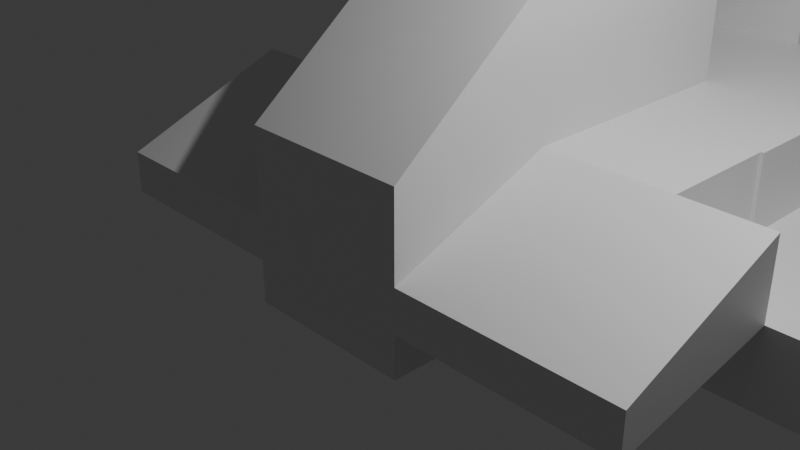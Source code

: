 # Source: createStrangeShape.blend  (saved by Blender 4.3.34; exported with 4.5.12 LTS)
import bpy
from mathutils import Matrix  # noqa: F401  (used for matrix-valued properties, if any)

bpy.ops.wm.read_factory_settings(use_empty=True)
scene = bpy.context.scene
scene.name = 'Scene'

# ---- collections
col_collection = bpy.data.collections.new('Collection'); scene.collection.children.link(col_collection)

# ---- materials (node trees are filled in below, after node groups)
mat_material = bpy.data.materials.new('Material')
mat_material.alpha_threshold = 0.0
mat_material.roughness = 0.5
mat_material.line_color = (0.0, 0.0, 0.0, 1.0)

# ---- material node trees
mat_material.use_nodes = True; mat_material.node_tree.nodes.clear()
_N = mat_material.node_tree.nodes; _L = mat_material.node_tree.links
n0 = _N.new('ShaderNodeOutputMaterial'); n0.name = 'Material Output'; n0.location = (300, 300)
n1 = _N.new('ShaderNodeBsdfPrincipled'); n1.name = 'Principled BSDF'; n1.location = (10, 300)
n1.inputs[3].default_value = 1.45
_L.new(n1.outputs[0], n0.inputs[0])
n0.is_active_output = True

# ---- world
world_world = bpy.data.worlds.new('World'); scene.world = world_world
world_world.use_nodes = True; world_world.node_tree.nodes.clear()
_N = world_world.node_tree.nodes; _L = world_world.node_tree.links
n0 = _N.new('ShaderNodeOutputWorld'); n0.name = 'World Output'; n0.location = (300, 300)
n1 = _N.new('ShaderNodeBackground'); n1.name = 'Background'; n1.location = (10, 300)
n1.inputs[0].default_value = (0.05088, 0.05088, 0.05088, 1.0)
_L.new(n1.outputs[0], n0.inputs[0])
n0.is_active_output = True
world_world.color = (0.05088, 0.05088, 0.05088)
world_world.sun_shadow_jitter_overblur = 0.0

# ---- cameras
cam_camera = bpy.data.cameras.new('Camera')
cam_camera.clip_end = 100.0
cam_camera.ortho_scale = 7.314

# ---- lights
light_light = bpy.data.lights.new('Light', 'POINT')
light_light.energy = 1000.0
light_light.shadow_soft_size = 0.1

# ---- meshes
me_cube = bpy.data.meshes.new('Cube')
me_cube.from_pydata([(1.0, 1.0, 2.61), (1.0, 1.0, -1.0), (1.0, -1.0, 1.0), (1.0, -1.0, -1.0), (-1.0, 1.0, 2.61), (-1.0, 1.0, -1.0), (-1.0, -1.0, 1.0), (-1.0, -1.0, -1.0), (1.0, 1.0, -1.0), (-1.0, 1.0, -1.0), (1.0, 1.0, 2.61), (-1.0, 1.0, 2.61), (1.0, 3.85, -1.0), (-1.0, 3.85, -1.0), (1.0, 3.85, 2.61), (-1.0, 3.85, 2.61), (1.0, 1.0, 0.8048), (-1.0, -1.0, 0.0), (1.0, -1.0, 0.0), (-1.0, 1.0, 0.8048), (1.0, 1.0, 0.8048), (-1.0, 1.0, 0.8048), (1.0, 3.85, 0.8048), (-1.0, 3.85, 0.8048), (-1.0, 1.0, 0.8048), (-1.0, 1.0, -1.0), (-1.0, 3.85, 0.8048), (-1.0, 3.85, -1.0), (-2.22, 1.0, 0.8048), (-2.22, 1.0, -1.0), (-2.22, 3.85, 0.8048), (-2.22, 3.85, -1.0), (1.0, 2.425, 2.61), (-1.0, 2.425, 2.61), (1.0, 2.425, -1.0), (-1.0, 2.425, -1.0), (-1.0, 2.425, 0.8048), (1.0, 2.425, 0.8048), (-1.0, 2.425, -1.0), (-1.0, 2.425, 0.8048), (-2.22, 2.425, -1.0), (-2.22, 2.425, 0.8048), (1.0, 1.0, -0.0976), (1.0, -1.0, -0.5), (-1.0, 1.0, -0.0976), (1.0, 1.0, -0.0976), (-1.0, 1.0, -0.0976), (1.0, 3.85, -0.0976), (-1.0, 3.85, -0.0976), (-1.0, -1.0, -0.5), (-1.0, 1.0, -0.0976), (-1.0, 3.85, -0.0976), (-2.22, 1.0, -0.0976), (-2.22, 3.85, -0.0976), (-2.22, 2.425, -0.0976), (1.0, 2.425, -0.0976), (-3.968, 1.0, -0.0976), (-3.968, 1.0, -1.0), (-3.968, 3.85, -0.0976), (-3.968, 3.85, -1.0), (-3.968, 2.425, -1.0), (-3.968, 2.425, -0.0976), (-1.0, 5.891, 0.8048), (1.0, 5.891, 0.8048), (1.0, 5.891, -0.0976), (-1.0, 5.891, -0.0976), (-1.0, 7.23, 0.8048), (1.0, 7.23, 0.8048), (1.0, 7.23, -0.0976), (-1.0, 7.23, -0.0976), (-1.0, 5.891, 2.58), (1.0, 5.891, 2.58), (-1.0, 7.23, 2.58), (1.0, 7.23, 2.58), (1.0, 3.85, 0.8048), (1.0, 3.85, -0.0976), (1.0, 5.891, 0.8048), (1.0, 5.891, -0.0976), (-3.728, 5.891, 0.8048), (-3.728, 5.891, -0.0976), (-3.728, 7.23, 0.8048), (-3.728, 7.23, -0.0976), (-1.0, 7.23, 0.8048), (-1.0, 7.23, -0.0976), (1.0, 7.23, 0.8048), (1.0, 7.23, -0.0976), (-1.0, 7.23, 2.58), (1.0, 7.23, 2.58), (-3.728, 7.23, 0.8048), (-3.728, 7.23, -0.0976), (-1.0, 6.56, -0.0976), (1.0, 6.56, -0.0976), (-3.728, 6.56, -0.0976), (-1.0, 6.56, 0.8048), (1.0, 6.56, 0.8048), (-1.0, 6.56, 2.58), (1.0, 6.56, 2.58), (-3.728, 6.56, 0.8048), (-5.242, 6.56, 0.8048), (-5.242, 7.23, 0.8048), (-5.242, 7.23, -0.0976), (-5.242, 6.56, -0.0976), (-3.728, 9.739, 0.8048), (-3.728, 9.739, -0.0976), (-5.242, 9.739, 0.8048), (-5.242, 9.739, -0.0976), (-3.728, 7.23, 2.511), (-5.242, 7.23, 2.511), (-3.728, 9.739, 2.511), (-5.242, 9.739, 2.511), (3.223, 7.23, 0.8048), (3.223, 7.23, -0.0976), (3.223, 9.739, 0.8048), (3.223, 9.739, -0.0976), (2.964, 3.85, 0.8048), (2.964, 3.85, -0.0976), (2.964, 5.891, 0.8048), (2.964, 5.891, -0.0976), (3.223, 7.23, 0.8048), (3.223, 7.23, -0.0976), (3.223, 9.739, 0.8048), (3.223, 9.739, -0.0976), (-0.2525, 9.739, 0.8048), (-0.2525, 9.739, -0.0976), (-0.2525, 7.23, -0.0976), (-0.2525, 7.23, 0.8048), (-0.2525, 9.739, 0.8048), (-0.2525, 9.739, -0.0976), (-0.2525, 7.23, -0.0976), (-0.2525, 7.23, 0.8048), (3.223, 7.23, 4.098), (3.223, 9.739, 4.098), (-0.2525, 9.739, 4.098), (-0.2525, 7.23, 4.098), (3.546, 1.0, 0.8048), (3.546, -1.0, 0.0), (3.546, 1.0, -0.0976), (3.546, -1.0, -0.5), (-3.341, -1.0, -0.5), (-3.341, -1.0, 0.0), (-3.341, 1.0, 0.8048), (-3.341, 1.0, -0.0976), (2.561, 2.425, 0.8048), (2.561, 3.85, 0.8048), (2.561, 2.425, -0.0976), (2.561, 3.85, -0.0976), (2.526, 1.0, 0.8048), (2.526, 2.425, 0.8048), (2.526, 2.425, -0.0976), (2.526, 1.0, -0.0976), (4.041, 3.85, -0.0976), (4.041, 3.85, -1.0), (4.041, 2.425, -1.0), (4.041, 2.425, -0.0976), (4.037, 1.0, -0.0976), (4.037, 1.0, -1.0), (4.037, 2.425, -1.0), (4.037, 2.425, -0.0976), (-1.0, 5.891, -0.0976), (1.0, 5.891, -0.0976), (-1.0, 6.56, -0.0976), (1.0, 6.56, -0.0976)], [], [(0, 4, 6, 2), (18, 2, 6, 17), (17, 6, 4, 19), (5, 1, 3, 7), (16, 0, 2, 18), (42, 1, 8, 45), (33, 32, 14, 15), (19, 4, 11, 21), (1, 5, 9, 8), (4, 0, 10, 11), (23, 15, 14, 22), (47, 55, 153, 150), (36, 33, 15, 23), (34, 35, 13, 12), (48, 13, 27, 51), (32, 37, 22, 14), (22, 47, 75, 74), (44, 19, 21, 46), (0, 16, 20, 10), (42, 16, 134, 136), (44, 49, 138, 141), (43, 18, 17, 49), (39, 26, 30, 41), (35, 9, 25, 38), (46, 21, 24, 50), (36, 23, 26, 39), (54, 41, 30, 53), (51, 27, 31, 53), (38, 25, 29, 40), (50, 24, 28, 52), (27, 38, 40, 31), (52, 28, 41, 54), (21, 36, 39, 24), (13, 35, 38, 27), (24, 39, 41, 28), (10, 20, 37, 32), (8, 9, 35, 34), (21, 11, 33, 36), (45, 8, 155, 154), (11, 10, 32, 33), (55, 37, 147, 148), (40, 29, 57, 60), (25, 50, 52, 29), (26, 51, 53, 30), (54, 53, 58, 61), (9, 46, 50, 25), (3, 43, 49, 7), (7, 49, 44, 5), (1, 42, 43, 3), (5, 44, 46, 9), (13, 48, 47, 12), (23, 48, 51, 26), (55, 47, 145, 144), (16, 42, 45, 20), (57, 56, 61, 60), (60, 61, 58, 59), (29, 52, 56, 57), (31, 40, 60, 59), (53, 31, 59, 58), (52, 54, 61, 56), (82, 66, 80, 88), (48, 23, 62, 65), (23, 22, 63, 62), (47, 48, 65, 64), (69, 66, 67, 68), (62, 63, 71, 70), (85, 83, 69, 68), (84, 85, 68, 67), (86, 87, 73, 72), (84, 67, 73, 87), (93, 62, 70, 95), (67, 66, 72, 73), (77, 76, 116, 117), (63, 22, 74, 76), (64, 63, 76, 77), (47, 64, 77, 75), (89, 88, 80, 81), (66, 69, 81, 80), (65, 62, 78, 79), (90, 65, 79, 92), (69, 83, 89, 81), (89, 92, 101, 100), (66, 82, 86, 72), (94, 84, 87, 96), (95, 96, 87, 86), (94, 91, 85, 84), (91, 90, 83, 85), (93, 82, 88, 97), (62, 93, 97, 78), (64, 65, 158, 159), (63, 64, 91, 94), (70, 71, 96, 95), (63, 94, 96, 71), (79, 78, 97, 92), (83, 90, 92, 89), (82, 93, 95, 86), (101, 98, 99, 100), (92, 97, 98, 101), (97, 88, 99, 98), (104, 99, 107, 109), (102, 103, 105, 104), (89, 100, 105, 103), (100, 99, 104, 105), (123, 122, 112, 113), (107, 106, 108, 109), (102, 104, 109, 108), (99, 88, 106, 107), (88, 102, 108, 106), (112, 110, 118, 120), (124, 123, 113, 111), (112, 122, 132, 131), (125, 124, 111, 110), (114, 115, 117, 116), (75, 77, 117, 115), (74, 75, 115, 114), (76, 74, 114, 116), (118, 119, 121, 120), (110, 111, 119, 118), (111, 113, 121, 119), (113, 112, 120, 121), (88, 89, 124, 125), (102, 88, 125, 122), (89, 103, 123, 124), (103, 102, 122, 123), (125, 124, 128, 129), (123, 122, 126, 127), (122, 125, 129, 126), (124, 123, 127, 128), (132, 133, 130, 131), (110, 112, 131, 130), (125, 110, 130, 133), (122, 125, 133, 132), (136, 134, 135, 137), (43, 42, 136, 137), (16, 18, 135, 134), (18, 43, 137, 135), (138, 139, 140, 141), (17, 19, 140, 139), (49, 17, 139, 138), (19, 44, 141, 140), (142, 144, 145, 143), (37, 55, 144, 142), (47, 22, 143, 145), (22, 37, 142, 143), (146, 149, 148, 147), (37, 20, 146, 147), (20, 45, 149, 146), (45, 55, 148, 149), (153, 152, 151, 150), (55, 34, 152, 153), (12, 47, 150, 151), (34, 12, 151, 152), (154, 155, 156, 157), (8, 34, 156, 155), (34, 55, 157, 156), (55, 45, 154, 157), (159, 158, 160, 161), (90, 91, 161, 160), (91, 64, 159, 161), (65, 90, 160, 158)])
_uv = me_cube.uv_layers.new(name='UVMap')
_uv.uv.foreach_set('vector', [0.625, 0.5, 0.875, 0.5, 0.875, 0.75, 0.625, 0.75, 0.5, 0.75, 0.625, 0.75, 0.625, 1.0, 0.5, 1.0, 0.5, 0.0, 0.625, 0.0, 0.625, 0.25, 0.5, 0.25, 0.125, 0.5, 0.375, 0.5, 0.375, 0.75, 0.125, 0.75, 0.5, 0.5, 0.625, 0.5, 0.625, 0.75, 0.5, 0.75, 0.4375, 0.5, 0.375, 0.5, 0.375, 0.5, 0.4375, 0.5, 0.875, 0.5, 0.625, 0.5, 0.625, 0.5, 0.875, 0.5, 0.5, 0.25, 0.625, 0.25, 0.625, 0.25, 0.5, 0.25, 0.375, 0.5, 0.125, 0.5, 0.125, 0.5, 0.375, 0.5, 0.875, 0.5, 0.625, 0.5, 0.625, 0.5, 0.875, 0.5, 0.5, 0.25, 0.625, 0.25, 0.625, 0.5, 0.5, 0.5, 0.4375, 0.5, 0.4375, 0.5, 0.4375, 0.5, 0.4375, 0.5, 0.5, 0.25, 0.625, 0.25, 0.625, 0.25, 0.5, 0.25, 0.375, 0.5, 0.125, 0.5, 0.125, 0.5, 0.375, 0.5, 0.4375, 0.25, 0.375, 0.25, 0.375, 0.25, 0.4375, 0.25, 0.625, 0.5, 0.5, 0.5, 0.5, 0.5, 0.625, 0.5, 0.5, 0.5, 0.4375, 0.5, 0.4375, 0.5, 0.5, 0.5, 0.4375, 0.25, 0.5, 0.25, 0.5, 0.25, 0.4375, 0.25, 0.625, 0.5, 0.5, 0.5, 0.5, 0.5, 0.625, 0.5, 0.4375, 0.5, 0.5, 0.5, 0.5, 0.5, 0.4375, 0.5, 0.4375, 0.25, 0.4375, 0.0, 0.4375, 0.0, 0.4375, 0.25, 0.4375, 0.75, 0.5, 0.75, 0.5, 1.0, 0.4375, 1.0, 0.5, 0.25, 0.5, 0.25, 0.5, 0.25, 0.5, 0.25, 0.125, 0.5, 0.125, 0.5, 0.125, 0.5, 0.125, 0.5, 0.4375, 0.25, 0.5, 0.25, 0.5, 0.25, 0.4375, 0.25, 0.5, 0.25, 0.5, 0.25, 0.5, 0.25, 0.5, 0.25, 0.4375, 0.25, 0.5, 0.25, 0.5, 0.25, 0.4375, 0.25, 0.4375, 0.25, 0.375, 0.25, 0.375, 0.25, 0.4375, 0.25, 0.125, 0.5, 0.125, 0.5, 0.125, 0.5, 0.125, 0.5, 0.4375, 0.25, 0.5, 0.25, 0.5, 0.25, 0.4375, 0.25, 0.125, 0.5, 0.125, 0.5, 0.125, 0.5, 0.125, 0.5, 0.4375, 0.25, 0.5, 0.25, 0.5, 0.25, 0.4375, 0.25, 0.5, 0.25, 0.5, 0.25, 0.5, 0.25, 0.5, 0.25, 0.125, 0.5, 0.125, 0.5, 0.125, 0.5, 0.125, 0.5, 0.5, 0.25, 0.5, 0.25, 0.5, 0.25, 0.5, 0.25, 0.625, 0.5, 0.5, 0.5, 0.5, 0.5, 0.625, 0.5, 0.375, 0.5, 0.125, 0.5, 0.125, 0.5, 0.375, 0.5, 0.5, 0.25, 0.625, 0.25, 0.625, 0.25, 0.5, 0.25, 0.4375, 0.5, 0.375, 0.5, 0.375, 0.5, 0.4375, 0.5, 0.875, 0.5, 0.625, 0.5, 0.625, 0.5, 0.875, 0.5, 0.4375, 0.5, 0.5, 0.5, 0.5, 0.5, 0.4375, 0.5, 0.125, 0.5, 0.125, 0.5, 0.125, 0.5, 0.125, 0.5, 0.375, 0.25, 0.4375, 0.25, 0.4375, 0.25, 0.375, 0.25, 0.5, 0.25, 0.4375, 0.25, 0.4375, 0.25, 0.5, 0.25, 0.4375, 0.25, 0.4375, 0.25, 0.4375, 0.25, 0.4375, 0.25, 0.375, 0.25, 0.4375, 0.25, 0.4375, 0.25, 0.375, 0.25, 0.375, 0.75, 0.4375, 0.75, 0.4375, 1.0, 0.375, 1.0, 0.375, 0.0, 0.4375, 0.0, 0.4375, 0.25, 0.375, 0.25, 0.375, 0.5, 0.4375, 0.5, 0.4375, 0.75, 0.375, 0.75, 0.375, 0.25, 0.4375, 0.25, 0.4375, 0.25, 0.375, 0.25, 0.375, 0.25, 0.4375, 0.25, 0.4375, 0.5, 0.375, 0.5, 0.5, 0.25, 0.4375, 0.25, 0.4375, 0.25, 0.5, 0.25, 0.4375, 0.5, 0.4375, 0.5, 0.4375, 0.5, 0.4375, 0.5, 0.5, 0.5, 0.4375, 0.5, 0.4375, 0.5, 0.5, 0.5, 0.375, 0.25, 0.4375, 0.25, 0.4375, 0.25, 0.375, 0.25, 0.375, 0.25, 0.4375, 0.25, 0.4375, 0.25, 0.375, 0.25, 0.375, 0.25, 0.4375, 0.25, 0.4375, 0.25, 0.375, 0.25, 0.125, 0.5, 0.125, 0.5, 0.125, 0.5, 0.125, 0.5, 0.4375, 0.25, 0.375, 0.25, 0.375, 0.25, 0.4375, 0.25, 0.4375, 0.25, 0.4375, 0.25, 0.4375, 0.25, 0.4375, 0.25, 0.5, 0.25, 0.5, 0.25, 0.5, 0.25, 0.5, 0.25, 0.4375, 0.25, 0.5, 0.25, 0.5, 0.25, 0.4375, 0.25, 0.5, 0.25, 0.5, 0.5, 0.5, 0.5, 0.5, 0.25, 0.4375, 0.5, 0.4375, 0.25, 0.4375, 0.25, 0.4375, 0.5, 0.4375, 0.25, 0.5, 0.25, 0.5, 0.5, 0.4375, 0.5, 0.5, 0.25, 0.5, 0.5, 0.5, 0.5, 0.5, 0.25, 0.4375, 0.5, 0.4375, 0.25, 0.4375, 0.25, 0.4375, 0.5, 0.5, 0.5, 0.4375, 0.5, 0.4375, 0.5, 0.5, 0.5, 0.5, 0.25, 0.5, 0.5, 0.5, 0.5, 0.5, 0.25, 0.5, 0.5, 0.5, 0.5, 0.5, 0.5, 0.5, 0.5, 0.5, 0.25, 0.5, 0.25, 0.5, 0.25, 0.5, 0.25, 0.5, 0.5, 0.5, 0.25, 0.5, 0.25, 0.5, 0.5, 0.4375, 0.5, 0.5, 0.5, 0.5, 0.5, 0.4375, 0.5, 0.5, 0.5, 0.5, 0.5, 0.5, 0.5, 0.5, 0.5, 0.4375, 0.5, 0.5, 0.5, 0.5, 0.5, 0.4375, 0.5, 0.4375, 0.5, 0.4375, 0.5, 0.4375, 0.5, 0.4375, 0.5, 0.4375, 0.25, 0.5, 0.25, 0.5, 0.25, 0.4375, 0.25, 0.5, 0.25, 0.4375, 0.25, 0.4375, 0.25, 0.5, 0.25, 0.4375, 0.25, 0.5, 0.25, 0.5, 0.25, 0.4375, 0.25, 0.4375, 0.25, 0.4375, 0.25, 0.4375, 0.25, 0.4375, 0.25, 0.4375, 0.25, 0.4375, 0.25, 0.4375, 0.25, 0.4375, 0.25, 0.4375, 0.25, 0.4375, 0.25, 0.4375, 0.25, 0.4375, 0.25, 0.5, 0.25, 0.5, 0.25, 0.5, 0.25, 0.5, 0.25, 0.5, 0.5, 0.5, 0.5, 0.5, 0.5, 0.5, 0.5, 0.5, 0.25, 0.5, 0.5, 0.5, 0.5, 0.5, 0.25, 0.5, 0.5, 0.4375, 0.5, 0.4375, 0.5, 0.5, 0.5, 0.4375, 0.5, 0.4375, 0.25, 0.4375, 0.25, 0.4375, 0.5, 0.5, 0.25, 0.5, 0.25, 0.5, 0.25, 0.5, 0.25, 0.5, 0.25, 0.5, 0.25, 0.5, 0.25, 0.5, 0.25, 0.4375, 0.5, 0.4375, 0.25, 0.4375, 0.25, 0.4375, 0.5, 0.5, 0.5, 0.4375, 0.5, 0.4375, 0.5, 0.5, 0.5, 0.5, 0.25, 0.5, 0.5, 0.5, 0.5, 0.5, 0.25, 0.5, 0.5, 0.5, 0.5, 0.5, 0.5, 0.5, 0.5, 0.4375, 0.25, 0.5, 0.25, 0.5, 0.25, 0.4375, 0.25, 0.4375, 0.25, 0.4375, 0.25, 0.4375, 0.25, 0.4375, 0.25, 0.5, 0.25, 0.5, 0.25, 0.5, 0.25, 0.5, 0.25, 0.4375, 0.25, 0.5, 0.25, 0.5, 0.25, 0.4375, 0.25, 0.4375, 0.25, 0.5, 0.25, 0.5, 0.25, 0.4375, 0.25, 0.5, 0.25, 0.5, 0.25, 0.5, 0.25, 0.5, 0.25, 0.5, 0.25, 0.5, 0.25, 0.5, 0.25, 0.5, 0.25, 0.5, 0.25, 0.4375, 0.25, 0.4375, 0.25, 0.5, 0.25, 0.4375, 0.25, 0.4375, 0.25, 0.4375, 0.25, 0.4375, 0.25, 0.4375, 0.25, 0.5, 0.25, 0.5, 0.25, 0.4375, 0.25, 0.4375, 0.25, 0.5, 0.25, 0.5, 0.25, 0.4375, 0.25, 0.5, 0.25, 0.5, 0.25, 0.5, 0.25, 0.5, 0.25, 0.5, 0.25, 0.5, 0.25, 0.5, 0.25, 0.5, 0.25, 0.5, 0.25, 0.5, 0.25, 0.5, 0.25, 0.5, 0.25, 0.5, 0.25, 0.5, 0.25, 0.5, 0.25, 0.5, 0.25, 0.5, 0.25, 0.5, 0.25, 0.5, 0.25, 0.5, 0.25, 0.4375, 0.25, 0.4375, 0.25, 0.4375, 0.25, 0.4375, 0.25, 0.5, 0.25, 0.5, 0.25, 0.5, 0.25, 0.5, 0.25, 0.5, 0.25, 0.4375, 0.25, 0.4375, 0.25, 0.5, 0.25, 0.5, 0.5, 0.4375, 0.5, 0.4375, 0.5, 0.5, 0.5, 0.4375, 0.5, 0.4375, 0.5, 0.4375, 0.5, 0.4375, 0.5, 0.5, 0.5, 0.4375, 0.5, 0.4375, 0.5, 0.5, 0.5, 0.5, 0.5, 0.5, 0.5, 0.5, 0.5, 0.5, 0.5, 0.5, 0.25, 0.4375, 0.25, 0.4375, 0.25, 0.5, 0.25, 0.5, 0.25, 0.4375, 0.25, 0.4375, 0.25, 0.5, 0.25, 0.4375, 0.25, 0.4375, 0.25, 0.4375, 0.25, 0.4375, 0.25, 0.4375, 0.25, 0.5, 0.25, 0.5, 0.25, 0.4375, 0.25, 0.5, 0.25, 0.4375, 0.25, 0.4375, 0.25, 0.5, 0.25, 0.5, 0.25, 0.5, 0.25, 0.5, 0.25, 0.5, 0.25, 0.4375, 0.25, 0.4375, 0.25, 0.4375, 0.25, 0.4375, 0.25, 0.4375, 0.25, 0.5, 0.25, 0.5, 0.25, 0.4375, 0.25, 0.5, 0.25, 0.4375, 0.25, 0.4375, 0.25, 0.5, 0.25, 0.4375, 0.25, 0.5, 0.25, 0.5, 0.25, 0.4375, 0.25, 0.5, 0.25, 0.5, 0.25, 0.5, 0.25, 0.5, 0.25, 0.4375, 0.25, 0.4375, 0.25, 0.4375, 0.25, 0.4375, 0.25, 0.5, 0.25, 0.5, 0.25, 0.5, 0.25, 0.5, 0.25, 0.5, 0.25, 0.5, 0.25, 0.5, 0.25, 0.5, 0.25, 0.5, 0.25, 0.5, 0.25, 0.5, 0.25, 0.5, 0.25, 0.5, 0.25, 0.5, 0.25, 0.5, 0.25, 0.5, 0.25, 0.4375, 0.5, 0.5, 0.5, 0.5, 0.75, 0.4375, 0.75, 0.4375, 0.75, 0.4375, 0.5, 0.4375, 0.5, 0.4375, 0.75, 0.5, 0.5, 0.5, 0.75, 0.5, 0.75, 0.5, 0.5, 0.5, 0.75, 0.4375, 0.75, 0.4375, 0.75, 0.5, 0.75, 0.4375, 0.0, 0.5, 0.0, 0.5, 0.25, 0.4375, 0.25, 0.5, 0.0, 0.5, 0.25, 0.5, 0.25, 0.5, 0.0, 0.4375, 1.0, 0.5, 1.0, 0.5, 1.0, 0.4375, 1.0, 0.5, 0.25, 0.4375, 0.25, 0.4375, 0.25, 0.5, 0.25, 0.5, 0.5, 0.4375, 0.5, 0.4375, 0.5, 0.5, 0.5, 0.5, 0.5, 0.4375, 0.5, 0.4375, 0.5, 0.5, 0.5, 0.4375, 0.5, 0.5, 0.5, 0.5, 0.5, 0.4375, 0.5, 0.5, 0.5, 0.5, 0.5, 0.5, 0.5, 0.5, 0.5, 0.5, 0.5, 0.4375, 0.5, 0.4375, 0.5, 0.5, 0.5, 0.5, 0.5, 0.5, 0.5, 0.5, 0.5, 0.5, 0.5, 0.5, 0.5, 0.4375, 0.5, 0.4375, 0.5, 0.5, 0.5, 0.4375, 0.5, 0.4375, 0.5, 0.4375, 0.5, 0.4375, 0.5, 0.4375, 0.5, 0.375, 0.5, 0.375, 0.5, 0.4375, 0.5, 0.4375, 0.5, 0.375, 0.5, 0.375, 0.5, 0.4375, 0.5, 0.375, 0.5, 0.4375, 0.5, 0.4375, 0.5, 0.375, 0.5, 0.375, 0.5, 0.375, 0.5, 0.375, 0.5, 0.375, 0.5, 0.4375, 0.5, 0.375, 0.5, 0.375, 0.5, 0.4375, 0.5, 0.375, 0.5, 0.375, 0.5, 0.375, 0.5, 0.375, 0.5, 0.375, 0.5, 0.4375, 0.5, 0.4375, 0.5, 0.375, 0.5, 0.4375, 0.5, 0.4375, 0.5, 0.4375, 0.5, 0.4375, 0.5, 0.4375, 0.5, 0.4375, 0.25, 0.4375, 0.25, 0.4375, 0.5, 0.4375, 0.25, 0.4375, 0.5, 0.4375, 0.5, 0.4375, 0.25, 0.4375, 0.5, 0.4375, 0.5, 0.4375, 0.5, 0.4375, 0.5, 0.4375, 0.25, 0.4375, 0.25, 0.4375, 0.25, 0.4375, 0.25])
me_cube.materials.append(mat_material)
me_cube.use_mirror_vertex_groups = False
me_cube.update()

# ---- objects
ob_cube = bpy.data.objects.new('Cube', me_cube)
ob_light = bpy.data.objects.new('Light', light_light)
ob_camera = bpy.data.objects.new('Camera', cam_camera)

# ---- transforms, parenting, visibility, modifiers, constraints
ob_cube.location = (0.0, 0.0, 0.0)
ob_cube.lock_rotations_4d = False
ob_cube.empty_display_type = 'ARROWS'
ob_cube.lineart.crease_threshold = 0.0
ob_light.location = (4.076, 1.005, 5.904)
ob_light.rotation_euler = (0.6503, 0.05522, 1.866)
ob_light.lock_rotations_4d = False
ob_light.empty_display_type = 'ARROWS'
ob_light.color = (0.0, 0.0, 0.0, 0.0)
ob_light.lineart.crease_threshold = 0.0
ob_camera.location = (7.359, -6.926, 4.958)
ob_camera.rotation_euler = (1.109, 0.0, 0.8149)
ob_camera.lock_rotations_4d = False
ob_camera.empty_display_type = 'ARROWS'
ob_camera.color = (0.0, 0.0, 0.0, 0.0)
ob_camera.display_type = 'WIRE'
ob_camera.lineart.crease_threshold = 0.0

# ---- collection membership
col_collection.objects.link(ob_cube)
col_collection.objects.link(ob_light)
col_collection.objects.link(ob_camera)

# ---- scene / render settings (as saved in the file)
scene.camera = ob_camera
scene.frame_start = 1; scene.frame_end = 250; scene.frame_set(1)
scene.render.engine = 'BLENDER_EEVEE_NEXT'
bpy.context.view_layer.update()
